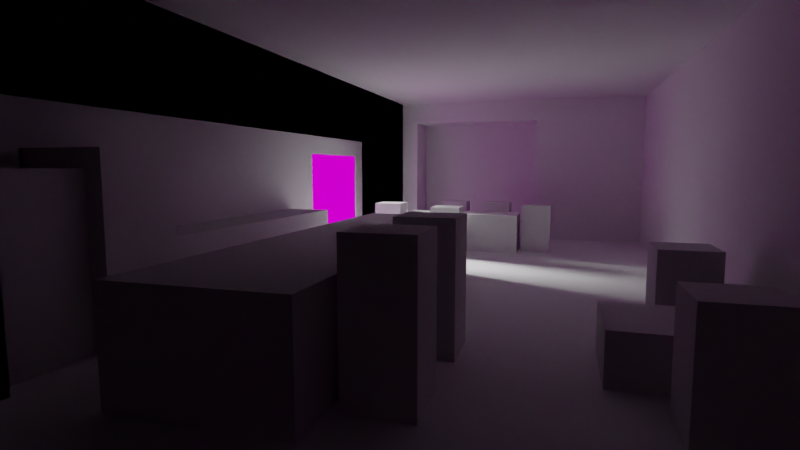 # Source: ch05_kitchenBlueprint.blend  (saved by Blender 2.82.7; exported with 4.5.12 LTS)
import bpy
from mathutils import Matrix  # noqa: F401  (used for matrix-valued properties, if any)

bpy.ops.wm.read_factory_settings(use_empty=True)
scene = bpy.context.scene
scene.name = 'Scene'

# ---- collections
col_exterior = bpy.data.collections.new('exterior'); scene.collection.children.link(col_exterior)
col_floor = bpy.data.collections.new('floor'); scene.collection.children.link(col_floor)
col_render_stuff = bpy.data.collections.new('render stuff'); scene.collection.children.link(col_render_stuff)
col_previz = bpy.data.collections.new('previz'); scene.collection.children.link(col_previz)
col_light_fixtures = bpy.data.collections.new('light fixtures'); scene.collection.children.link(col_light_fixtures)
col_lights = bpy.data.collections.new('lights')  # instanced only; not linked into the scene

# ---- images (referenced by path relative to the original .blend; pixels are not part of the script)
import os
ASSET_DIR = os.environ.get("B2B_ASSET_DIR", "")  # directory of the original .blend (textures are referenced by path, not embedded)
HERE = os.path.dirname(os.path.abspath(__file__))  # packed textures are extracted next to this script under _unpacked/

def load_image(name, relpath, width, height, colorspace="sRGB"):
    """Load a texture the original file referenced (path relative to the .blend, or extracted next to this script)."""
    p = next((c for c in (os.path.join(HERE, relpath), os.path.join(ASSET_DIR, relpath)) if relpath and os.path.exists(c)), "")
    if p:
        img = bpy.data.images.load(p, check_existing=True)
        img.name = name
    else:  # same state as the original file: an image datablock whose file is absent (Cycles renders it pink)
        img = bpy.data.images.new(name, width, height)
        img.source = "FILE"
        img.filepath = "//" + (relpath or name)
    img.colorspace_settings.name = colorspace
    return img
img_201906_lwtechsnow_panorama_hdr = load_image('201906_lwtechSnow_panorama.hdr', '201906_lwtechSnow_panorama.hdr', 1024, 1024, 'Linear Rec.709')

# ---- world
world_world = bpy.data.worlds.new('World'); scene.world = world_world
world_world.use_nodes = True; world_world.node_tree.nodes.clear()
_N = world_world.node_tree.nodes; _L = world_world.node_tree.links
n0 = _N.new('ShaderNodeOutputWorld'); n0.name = 'World Output'; n0.location = (300, 300)
n1 = _N.new('ShaderNodeBackground'); n1.name = 'Background'; n1.location = (10, 300)
n2 = _N.new('ShaderNodeTexEnvironment'); n2.name = 'Environment Texture'; n2.location = (-340, 280)
n2.image = img_201906_lwtechsnow_panorama_hdr
n3 = _N.new('ShaderNodeMapping'); n3.name = 'Mapping'; n3.location = (-630, 318)
n4 = _N.new('ShaderNodeTexCoord'); n4.name = 'Texture Coordinate'; n4.location = (-840, 302)
_L.new(n1.outputs[0], n0.inputs[0])
_L.new(n2.outputs[0], n1.inputs[0])
_L.new(n3.outputs[0], n2.inputs[0])
_L.new(n4.outputs[0], n3.inputs[0])
n0.is_active_output = True
world_world.color = (1.0, 1.0, 1.0)
world_world.use_sun_shadow = False
world_world.sun_shadow_jitter_overblur = 0.0

# ---- cameras
cam_camera = bpy.data.cameras.new('Camera')
cam_camera.lens = 24.0
cam_camera.display_size = 2.0
cam_camera.dof.focus_distance = 0.0
cam_camera.dof.aperture_fstop = 128.0

# ---- lights
light_sun = bpy.data.lights.new('Sun', 'SUN')
light_sun.transmission_factor = 0.0
light_sun.angle = 0.2487
light_sun.shadow_buffer_clip_start = 0.5
light_sun.shadow_soft_size = 0.125

# ---- meshes
me_plane = bpy.data.meshes.new('Plane')
me_plane.from_pydata([(1.0, -6.0, 0.0), (14.0, -6.0, 0.0), (14.0, 1.0, 0.0), (3.0, -6.0, 0.0), (3.0, 1.0, 0.0), (9.0, -6.0, 0.0), (9.0, 1.0, 0.0), (-4.0, -6.0, 0.0), (-4.0, 1.0, 0.0), (1.0, 12.0, 0.0), (3.0, 12.0, 0.0), (-4.0, 12.0, 0.0), (1.0, -6.0, 3.5), (14.0, -6.0, 3.5), (14.0, 1.0, 3.5), (3.0, -6.0, 3.5), (3.0, 1.0, 3.5), (9.0, -6.0, 3.5), (9.0, 1.0, 3.5), (-4.0, -6.0, 3.5), (-4.0, 1.0, 3.5), (1.0, 12.0, 3.5), (3.0, 12.0, 3.5), (-4.0, 12.0, 3.5), (1.0, -6.0, 4.5), (3.0, -6.0, 4.5), (3.0, 1.0, 4.5), (-4.0, -6.0, 4.5), (-4.0, 1.0, 4.5), (1.0, 12.0, 4.5), (3.0, 12.0, 4.5), (-4.0, 12.0, 4.5), (14.0, -3.5, 0.0), (14.0, -3.5, 3.5), (14.0, -0.4, 0.0), (14.0, -0.4, 3.5), (14.0, 1.0, 3.0), (14.0, -6.0, 3.0), (-4.0, 12.0, 3.0), (1.0, 12.0, 3.0), (3.0, 12.0, 3.0), (-4.0, -6.0, 3.0), (-4.0, 1.0, 3.0), (9.0, -6.0, 3.0), (3.0, -6.0, 3.0), (1.0, -6.0, 3.0), (3.0, 1.0, 3.0), (9.0, 1.0, 3.0), (14.0, -3.5, 3.0), (14.0, -0.4, 3.0), (15.0, -3.5, 0.0), (15.0, -0.4, 0.0), (15.0, -3.5, 3.0), (15.0, -0.4, 3.0), (10.48, 1.0, 3.0), (10.48, 1.0, 3.5), (10.5, 1.0, 0.0), (13.01, 1.0, 3.0), (13.01, 1.0, 3.5), (12.97, 1.0, 0.0), (14.0, 1.0, 2.107), (-4.0, 12.0, 2.107), (-4.0, -6.0, 2.107), (9.0, -6.0, 2.107), (14.0, -6.0, 2.107), (1.0, 12.0, 2.107), (3.0, 12.0, 2.107), (-4.0, 1.0, 2.107), (3.0, -6.0, 2.107), (1.0, -6.0, 2.107), (3.0, 1.0, 2.107), (9.0, 1.0, 2.107), (14.0, -3.5, 2.107), (14.0, -0.4, 2.107), (15.0, -3.5, 2.107), (15.0, -0.4, 2.107), (10.5, 1.0, 2.107), (12.97, 1.0, 2.107)], [], [(48, 37, 13, 33), (38, 39, 21, 23), (39, 40, 22, 21), (41, 42, 20, 19), (42, 38, 23, 20), (43, 44, 15, 17), (44, 45, 12, 15), (45, 41, 19, 12), (37, 43, 17, 13), (40, 46, 16, 22), (46, 47, 18, 16), (12, 19, 27, 24), (15, 12, 24, 25), (23, 21, 29, 31), (21, 22, 30, 29), (19, 20, 28, 27), (20, 23, 31, 28), (22, 16, 26, 30), (49, 48, 33, 35), (36, 49, 35, 14), (60, 73, 49, 36), (72, 48, 52, 74), (70, 71, 47, 46), (66, 70, 46, 40), (64, 63, 43, 37), (69, 62, 41, 45), (68, 69, 45, 44), (63, 68, 44, 43), (67, 61, 38, 42), (62, 67, 42, 41), (65, 66, 40, 39), (61, 65, 39, 38), (72, 64, 37, 48), (75, 74, 52, 53), (48, 49, 53, 52), (73, 34, 51, 75), (57, 36, 14, 58), (76, 71, 6, 56), (47, 54, 55, 18), (60, 77, 59, 2), (54, 57, 58, 55), (36, 57, 77, 60), (57, 54, 76, 77), (54, 47, 71, 76), (49, 73, 75, 53), (51, 50, 74, 75), (32, 1, 64, 72), (11, 9, 65, 61), (9, 10, 66, 65), (7, 8, 67, 62), (8, 11, 61, 67), (5, 3, 68, 63), (3, 0, 69, 68), (0, 7, 62, 69), (1, 5, 63, 64), (10, 4, 70, 66), (4, 6, 71, 70), (32, 72, 74, 50), (2, 34, 73, 60)])
_uv = me_plane.uv_layers.new(name='UVMap')
_uv.uv.foreach_set('vector', [1.0, 0.0, 1.0, 0.0, 1.0, 0.0, 1.0, 0.0, 0.0, 1.0, 0.0, 1.0, 0.0, 1.0, 0.0, 1.0, 0.0, 1.0, 0.2, 1.0, 0.2, 1.0, 0.0, 1.0, 0.0, 0.0, 0.0, 1.0, 0.0, 1.0, 0.0, 0.0, 0.0, 1.0, 0.0, 1.0, 0.0, 1.0, 0.0, 1.0, 0.68, 0.0, 0.2, 0.0, 0.2, 0.0, 0.68, 0.0, 0.2, 0.0, 0.0, 0.0, 0.0, 0.0, 0.2, 0.0, 0.0, 0.0, 0.0, 0.0, 0.0, 0.0, 0.0, 0.0, 1.0, 0.0, 0.68, 0.0, 0.68, 0.0, 1.0, 0.0, 0.2, 1.0, 0.2, 1.0, 0.2, 1.0, 0.2, 1.0, 0.2, 1.0, 0.68, 1.0, 0.68, 1.0, 0.2, 1.0, 0.0, 0.0, 0.0, 0.0, 0.0, 0.0, 0.0, 0.0, 0.2, 0.0, 0.0, 0.0, 0.0, 0.0, 0.2, 0.0, 0.0, 1.0, 0.0, 1.0, 0.0, 1.0, 0.0, 1.0, 0.0, 1.0, 0.2, 1.0, 0.2, 1.0, 0.0, 1.0, 0.0, 0.0, 0.0, 1.0, 0.0, 1.0, 0.0, 0.0, 0.0, 1.0, 0.0, 1.0, 0.0, 1.0, 0.0, 1.0, 0.2, 1.0, 0.2, 1.0, 0.2, 1.0, 0.2, 1.0, 1.0, 1.0, 1.0, 0.0, 1.0, 0.0, 1.0, 1.0, 1.0, 1.0, 1.0, 1.0, 1.0, 1.0, 1.0, 1.0, 1.0, 1.0, 1.0, 1.0, 1.0, 1.0, 1.0, 1.0, 1.0, 0.0, 1.0, 0.0, 1.0, 0.0, 1.0, 0.0, 0.2, 1.0, 0.68, 1.0, 0.68, 1.0, 0.2, 1.0, 0.2, 1.0, 0.2, 1.0, 0.2, 1.0, 0.2, 1.0, 1.0, 0.0, 0.68, 0.0, 0.68, 0.0, 1.0, 0.0, 0.0, 0.0, 0.0, 0.0, 0.0, 0.0, 0.0, 0.0, 0.2, 0.0, 0.0, 0.0, 0.0, 0.0, 0.2, 0.0, 0.68, 0.0, 0.2, 0.0, 0.2, 0.0, 0.68, 0.0, 0.0, 1.0, 0.0, 1.0, 0.0, 1.0, 0.0, 1.0, 0.0, 0.0, 0.0, 1.0, 0.0, 1.0, 0.0, 0.0, 0.0, 1.0, 0.2, 1.0, 0.2, 1.0, 0.0, 1.0, 0.0, 1.0, 0.0, 1.0, 0.0, 1.0, 0.0, 1.0, 1.0, 0.0, 1.0, 0.0, 1.0, 0.0, 1.0, 0.0, 1.0, 1.0, 1.0, 0.0, 1.0, 0.0, 1.0, 1.0, 1.0, 0.0, 1.0, 1.0, 1.0, 1.0, 1.0, 0.0, 1.0, 1.0, 1.0, 1.0, 1.0, 1.0, 1.0, 1.0, 0.9365, 1.0, 1.0, 1.0, 1.0, 1.0, 0.9365, 1.0, 0.775, 1.0, 0.68, 1.0, 0.68, 1.0, 0.775, 1.0, 0.68, 1.0, 0.775, 1.0, 0.775, 1.0, 0.68, 1.0, 1.0, 1.0, 0.9365, 1.0, 0.9365, 1.0, 1.0, 1.0, 0.775, 1.0, 0.9365, 1.0, 0.9365, 1.0, 0.775, 1.0, 1.0, 1.0, 0.9365, 1.0, 0.9365, 1.0, 1.0, 1.0, 0.9365, 1.0, 0.775, 1.0, 0.775, 1.0, 0.9365, 1.0, 0.775, 1.0, 0.68, 1.0, 0.68, 1.0, 0.775, 1.0, 1.0, 1.0, 1.0, 1.0, 1.0, 1.0, 1.0, 1.0, 1.0, 1.0, 1.0, 0.0, 1.0, 0.0, 1.0, 1.0, 1.0, 0.0, 1.0, 0.0, 1.0, 0.0, 1.0, 0.0, 0.0, 1.0, 0.0, 1.0, 0.0, 1.0, 0.0, 1.0, 0.0, 1.0, 0.2, 1.0, 0.2, 1.0, 0.0, 1.0, 0.0, 0.0, 0.0, 1.0, 0.0, 1.0, 0.0, 0.0, 0.0, 1.0, 0.0, 1.0, 0.0, 1.0, 0.0, 1.0, 0.68, 0.0, 0.2, 0.0, 0.2, 0.0, 0.68, 0.0, 0.2, 0.0, 0.0, 0.0, 0.0, 0.0, 0.2, 0.0, 0.0, 0.0, 0.0, 0.0, 0.0, 0.0, 0.0, 0.0, 1.0, 0.0, 0.68, 0.0, 0.68, 0.0, 1.0, 0.0, 0.2, 1.0, 0.2, 1.0, 0.2, 1.0, 0.2, 1.0, 0.2, 1.0, 0.68, 1.0, 0.68, 1.0, 0.2, 1.0, 1.0, 0.0, 1.0, 0.0, 1.0, 0.0, 1.0, 0.0, 1.0, 1.0, 1.0, 1.0, 1.0, 1.0, 1.0, 1.0])
me_plane.use_remesh_preserve_volume = False
me_plane.use_remesh_preserve_attributes = False
me_plane.use_mirror_vertex_groups = False
me_plane.update()
me_plane_004 = bpy.data.meshes.new('Plane.004')
me_plane_004.from_pydata([(14.0, -6.0, 3.5), (3.0, -6.0, 3.5), (3.0, 1.0, 3.5), (9.0, -6.0, 3.5), (3.0, -6.0, 4.5), (3.0, 1.0, 4.5), (1.0, 12.0, 4.5), (3.0, 12.0, 4.5), (-4.0, 12.0, 4.5), (14.0, 1.0, 3.5), (3.0, 1.0, 3.5), (9.0, 1.0, 3.5), (1.0, 1.0, 4.5), (3.0, 1.0, 4.5), (-4.0, 1.0, 4.5), (1.0, -6.0, 4.5), (3.0, -6.0, 4.5), (-4.0, -6.0, 4.5)], [], [(3, 1, 10, 11), (0, 3, 11, 9), (4, 5, 2, 1), (8, 6, 12, 14), (6, 7, 13, 12), (14, 12, 15, 17), (12, 13, 16, 15)])
_uv = me_plane_004.uv_layers.new(name='UVMap')
_uv.uv.foreach_set('vector', [0.68, 0.0, 0.2, 0.0, 0.2, 0.0, 0.68, 0.0, 1.0, 0.0, 0.68, 0.0, 0.68, 0.0, 1.0, 0.0, 0.2, 0.0, 0.2, 1.0, 0.2, 1.0, 0.2, 0.0, 0.0, 1.0, 0.0, 1.0, 0.0, 1.0, 0.0, 1.0, 0.0, 1.0, 0.2, 1.0, 0.2, 1.0, 0.0, 1.0, 0.0, 1.0, 0.0, 1.0, 0.0, 1.0, 0.0, 1.0, 0.0, 1.0, 0.2, 1.0, 0.2, 1.0, 0.0, 1.0])
me_plane_004.use_remesh_preserve_volume = False
me_plane_004.use_remesh_preserve_attributes = False
me_plane_004.use_mirror_vertex_groups = False
me_plane_004.update()
me_cube_005 = bpy.data.meshes.new('Cube.005')
me_cube_005.from_pydata([(-7.0, 0.2, 0.0), (-7.0, 0.2, 1.0), (-7.0, 0.0, 0.0), (-7.0, 0.0, 1.0), (0.0, 0.2, 0.0), (0.0, 0.2, 1.0), (0.0, 0.0, 0.0), (0.0, 0.0, 1.0)], [], [(0, 1, 3, 2), (2, 3, 7, 6), (6, 7, 5, 4), (4, 5, 1, 0), (2, 6, 4, 0), (7, 3, 1, 5)])
_uv = me_cube_005.uv_layers.new(name='UVMap')
_uv.uv.foreach_set('vector', [0.375, 0.0, 0.625, 0.0, 0.625, 0.25, 0.375, 0.25, 0.375, 0.25, 0.625, 0.25, 0.625, 0.5, 0.375, 0.5, 0.375, 0.5, 0.625, 0.5, 0.625, 0.75, 0.375, 0.75, 0.375, 0.75, 0.625, 0.75, 0.625, 1.0, 0.375, 1.0, 0.125, 0.5, 0.375, 0.5, 0.375, 0.75, 0.125, 0.75, 0.625, 0.5, 0.875, 0.5, 0.875, 0.75, 0.625, 0.75])
me_cube_005.use_remesh_preserve_volume = False
me_cube_005.use_remesh_preserve_attributes = False
me_cube_005.use_mirror_vertex_groups = False
me_cube_005.update()
me_cube_006 = bpy.data.meshes.new('Cube.006')
me_cube_006.from_pydata([(-7.0, 0.2, 0.0), (-7.0, 0.2, 1.0), (-7.0, 0.0, 0.0), (-7.0, 0.0, 1.0), (0.0, 0.2, 0.0), (0.0, 0.2, 1.0), (0.0, 0.0, 0.0), (0.0, 0.0, 1.0)], [], [(0, 1, 3, 2), (2, 3, 7, 6), (6, 7, 5, 4), (4, 5, 1, 0), (2, 6, 4, 0), (7, 3, 1, 5)])
_uv = me_cube_006.uv_layers.new(name='UVMap')
_uv.uv.foreach_set('vector', [0.375, 0.0, 0.625, 0.0, 0.625, 0.25, 0.375, 0.25, 0.375, 0.25, 0.625, 0.25, 0.625, 0.5, 0.375, 0.5, 0.375, 0.5, 0.625, 0.5, 0.625, 0.75, 0.375, 0.75, 0.375, 0.75, 0.625, 0.75, 0.625, 1.0, 0.375, 1.0, 0.125, 0.5, 0.375, 0.5, 0.375, 0.75, 0.125, 0.75, 0.625, 0.5, 0.875, 0.5, 0.875, 0.75, 0.625, 0.75])
me_cube_006.use_remesh_preserve_volume = False
me_cube_006.use_remesh_preserve_attributes = False
me_cube_006.use_mirror_vertex_groups = False
me_cube_006.update()
me_cube_007 = bpy.data.meshes.new('Cube.007')
me_cube_007.from_pydata([(-7.0, 0.2, 0.0), (-7.0, 0.2, 1.0), (-7.0, 0.0, 0.0), (-7.0, 0.0, 1.0), (0.0, 0.2, 0.0), (0.0, 0.2, 1.0), (0.0, 0.0, 0.0), (0.0, 0.0, 1.0)], [], [(0, 1, 3, 2), (2, 3, 7, 6), (6, 7, 5, 4), (4, 5, 1, 0), (2, 6, 4, 0), (7, 3, 1, 5)])
_uv = me_cube_007.uv_layers.new(name='UVMap')
_uv.uv.foreach_set('vector', [0.375, 0.0, 0.625, 0.0, 0.625, 0.25, 0.375, 0.25, 0.375, 0.25, 0.625, 0.25, 0.625, 0.5, 0.375, 0.5, 0.375, 0.5, 0.625, 0.5, 0.625, 0.75, 0.375, 0.75, 0.375, 0.75, 0.625, 0.75, 0.625, 1.0, 0.375, 1.0, 0.125, 0.5, 0.375, 0.5, 0.375, 0.75, 0.125, 0.75, 0.625, 0.5, 0.875, 0.5, 0.875, 0.75, 0.625, 0.75])
me_cube_007.use_remesh_preserve_volume = False
me_cube_007.use_remesh_preserve_attributes = False
me_cube_007.use_mirror_vertex_groups = False
me_cube_007.update()
me_cube_008 = bpy.data.meshes.new('Cube.008')
me_cube_008.from_pydata([(-7.0, 0.2, 0.0), (-7.0, 0.2, 1.0), (-7.0, 0.0, 0.0), (-7.0, 0.0, 1.0), (0.0, 0.2, 0.0), (0.0, 0.2, 1.0), (0.0, 0.0, 0.0), (0.0, 0.0, 1.0)], [], [(0, 1, 3, 2), (2, 3, 7, 6), (6, 7, 5, 4), (4, 5, 1, 0), (2, 6, 4, 0), (7, 3, 1, 5)])
_uv = me_cube_008.uv_layers.new(name='UVMap')
_uv.uv.foreach_set('vector', [0.375, 0.0, 0.625, 0.0, 0.625, 0.25, 0.375, 0.25, 0.375, 0.25, 0.625, 0.25, 0.625, 0.5, 0.375, 0.5, 0.375, 0.5, 0.625, 0.5, 0.625, 0.75, 0.375, 0.75, 0.375, 0.75, 0.625, 0.75, 0.625, 1.0, 0.375, 1.0, 0.125, 0.5, 0.375, 0.5, 0.375, 0.75, 0.125, 0.75, 0.625, 0.5, 0.875, 0.5, 0.875, 0.75, 0.625, 0.75])
me_cube_008.use_remesh_preserve_volume = False
me_cube_008.use_remesh_preserve_attributes = False
me_cube_008.use_mirror_vertex_groups = False
me_cube_008.update()
me_cube_009 = bpy.data.meshes.new('Cube.009')
me_cube_009.from_pydata([(-7.0, 0.2, 0.0), (-7.0, 0.2, 1.0), (-7.0, 0.0, 0.0), (-7.0, 0.0, 1.0), (0.0, 0.2, 0.0), (0.0, 0.2, 1.0), (0.0, 0.0, 0.0), (0.0, 0.0, 1.0)], [], [(0, 1, 3, 2), (2, 3, 7, 6), (6, 7, 5, 4), (4, 5, 1, 0), (2, 6, 4, 0), (7, 3, 1, 5)])
_uv = me_cube_009.uv_layers.new(name='UVMap')
_uv.uv.foreach_set('vector', [0.375, 0.0, 0.625, 0.0, 0.625, 0.25, 0.375, 0.25, 0.375, 0.25, 0.625, 0.25, 0.625, 0.5, 0.375, 0.5, 0.375, 0.5, 0.625, 0.5, 0.625, 0.75, 0.375, 0.75, 0.375, 0.75, 0.625, 0.75, 0.625, 1.0, 0.375, 1.0, 0.125, 0.5, 0.375, 0.5, 0.375, 0.75, 0.125, 0.75, 0.625, 0.5, 0.875, 0.5, 0.875, 0.75, 0.625, 0.75])
me_cube_009.use_remesh_preserve_volume = False
me_cube_009.use_remesh_preserve_attributes = False
me_cube_009.use_mirror_vertex_groups = False
me_cube_009.update()
me_cube_010 = bpy.data.meshes.new('Cube.010')
me_cube_010.from_pydata([(-7.0, 0.2, 0.0), (-7.0, 0.2, 1.0), (-7.0, 0.0, 0.0), (-7.0, 0.0, 1.0), (0.0, 0.2, 0.0), (0.0, 0.2, 1.0), (0.0, 0.0, 0.0), (0.0, 0.0, 1.0)], [], [(0, 1, 3, 2), (2, 3, 7, 6), (6, 7, 5, 4), (4, 5, 1, 0), (2, 6, 4, 0), (7, 3, 1, 5)])
_uv = me_cube_010.uv_layers.new(name='UVMap')
_uv.uv.foreach_set('vector', [0.375, 0.0, 0.625, 0.0, 0.625, 0.25, 0.375, 0.25, 0.375, 0.25, 0.625, 0.25, 0.625, 0.5, 0.375, 0.5, 0.375, 0.5, 0.625, 0.5, 0.625, 0.75, 0.375, 0.75, 0.375, 0.75, 0.625, 0.75, 0.625, 1.0, 0.375, 1.0, 0.125, 0.5, 0.375, 0.5, 0.375, 0.75, 0.125, 0.75, 0.625, 0.5, 0.875, 0.5, 0.875, 0.75, 0.625, 0.75])
me_cube_010.use_remesh_preserve_volume = False
me_cube_010.use_remesh_preserve_attributes = False
me_cube_010.use_mirror_vertex_groups = False
me_cube_010.update()
me_cube_002 = bpy.data.meshes.new('Cube.002')
me_cube_002.from_pydata([(-0.5, 0.0, 0.0), (-0.5, 0.0, 2.5), (-0.5, 1.0, 0.0), (-0.5, 1.0, 2.5), (0.0, 0.0, 0.0), (0.0, 0.0, 2.5), (0.0, 1.0, 0.0), (0.0, 1.0, 2.5), (-0.5, 0.0, 3.5), (-0.5, 1.0, 3.5), (0.0, 1.0, 3.5), (0.0, 0.0, 3.5), (-11.5, 0.0, 2.5), (-11.5, 1.0, 2.5), (-11.5, 0.0, 3.5), (-11.5, 1.0, 3.5), (-11.0, 1.0, 2.5), (-11.0, 1.0, 3.5), (-11.0, 0.0, 2.5), (-11.0, 0.0, 3.5), (-11.5, 0.0, 0.0), (-11.5, 1.0, 0.0), (-11.0, 1.0, 0.0), (-11.0, 0.0, 0.0)], [], [(0, 1, 3, 2), (2, 3, 7, 6), (6, 7, 5, 4), (4, 5, 1, 0), (2, 6, 4, 0), (5, 7, 10, 11), (10, 9, 8, 11), (17, 16, 13, 15), (1, 5, 11, 8), (7, 3, 9, 10), (13, 12, 14, 15), (18, 12, 20, 23), (18, 19, 14, 12), (19, 17, 15, 14), (8, 9, 17, 19), (1, 8, 19, 18), (3, 1, 18, 16), (9, 3, 16, 17), (22, 23, 20, 21), (13, 16, 22, 21), (12, 13, 21, 20), (16, 18, 23, 22)])
_uv = me_cube_002.uv_layers.new(name='UVMap')
_uv.uv.foreach_set('vector', [0.375, 0.0, 0.625, 0.0, 0.625, 0.25, 0.375, 0.25, 0.375, 0.25, 0.625, 0.25, 0.625, 0.5, 0.375, 0.5, 0.375, 0.5, 0.625, 0.5, 0.625, 0.75, 0.375, 0.75, 0.375, 0.75, 0.625, 0.75, 0.625, 1.0, 0.375, 1.0, 0.125, 0.5, 0.375, 0.5, 0.375, 0.75, 0.125, 0.75, 0.625, 0.75, 0.625, 0.5, 0.625, 0.5, 0.625, 0.75, 0.625, 0.5, 0.875, 0.5, 0.875, 0.75, 0.625, 0.75, 0.625, 0.25, 0.625, 0.25, 0.625, 0.25, 0.625, 0.25, 0.625, 1.0, 0.625, 0.75, 0.625, 0.75, 0.625, 1.0, 0.625, 0.5, 0.625, 0.25, 0.625, 0.25, 0.625, 0.5, 0.625, 0.25, 0.625, 0.0, 0.625, 0.0, 0.625, 0.25, 0.625, 1.0, 0.625, 1.0, 0.625, 1.0, 0.625, 1.0, 0.625, 1.0, 0.625, 1.0, 0.625, 1.0, 0.625, 1.0, 0.875, 0.75, 0.875, 0.5, 0.875, 0.5, 0.875, 0.75, 0.875, 0.75, 0.875, 0.5, 0.875, 0.5, 0.875, 0.75, 0.625, 1.0, 0.625, 1.0, 0.625, 1.0, 0.625, 1.0, 0.625, 0.25, 0.625, 0.0, 0.625, 0.0, 0.625, 0.25, 0.625, 0.25, 0.625, 0.25, 0.625, 0.25, 0.625, 0.25, 0.625, 0.25, 0.625, 0.0, 0.625, 0.0, 0.625, 0.25, 0.625, 0.25, 0.625, 0.25, 0.625, 0.25, 0.625, 0.25, 0.625, 0.0, 0.625, 0.25, 0.625, 0.25, 0.625, 0.0, 0.625, 0.25, 0.625, 0.0, 0.625, 0.0, 0.625, 0.25])
me_cube_002.use_remesh_preserve_volume = False
me_cube_002.use_remesh_preserve_attributes = False
me_cube_002.use_mirror_vertex_groups = False
me_cube_002.update()
me_plane_005 = bpy.data.meshes.new('Plane.005')
me_plane_005.from_pydata([(1.0, -6.0, 0.0), (15.0, -6.0, 0.0), (1.0, 1.0, 0.0), (15.0, 1.0, 0.0), (3.0, -6.0, 0.0), (3.0, 1.0, 0.0), (9.0, -6.0, 0.0), (9.0, 1.0, 0.0), (-4.0, -6.0, 0.0), (-4.0, 1.0, 0.0), (1.0, 12.0, 0.0), (3.0, 12.0, 0.0), (-4.0, 12.0, 0.0)], [], [(6, 1, 3, 7), (0, 4, 5, 2), (4, 6, 7, 5), (0, 2, 9, 8), (2, 5, 11, 10), (2, 10, 12, 9)])
_uv = me_plane_005.uv_layers.new(name='UVMap')
_uv.uv.foreach_set('vector', [0.68, 0.0, 1.0, 0.0, 1.0, 1.0, 0.68, 1.0, 0.0, 0.0, 0.2, 0.0, 0.2, 1.0, 0.0, 1.0, 0.2, 0.0, 0.68, 0.0, 0.68, 1.0, 0.2, 1.0, 0.0, 0.0, 0.0, 1.0, 0.0, 1.0, 0.0, 0.0, 0.0, 1.0, 0.2, 1.0, 0.2, 1.0, 0.0, 1.0, 0.0, 1.0, 0.0, 1.0, 0.0, 1.0, 0.0, 1.0])
me_plane_005.use_remesh_preserve_volume = False
me_plane_005.use_remesh_preserve_attributes = False
me_plane_005.use_mirror_vertex_groups = False
me_plane_005.update()
me_cube_051 = bpy.data.meshes.new('Cube.051')
me_cube_051.from_pydata([(-1.25, -0.5, 0.0), (-1.25, -0.5, 0.8), (-1.25, 0.5, 0.0), (-1.25, 0.5, 0.8), (1.25, -0.5, 0.0), (1.25, -0.5, 0.8), (1.25, 0.5, 0.0), (1.25, 0.5, 0.8)], [], [(0, 1, 3, 2), (2, 3, 7, 6), (6, 7, 5, 4), (4, 5, 1, 0), (2, 6, 4, 0), (7, 3, 1, 5)])
_uv = me_cube_051.uv_layers.new(name='UVMap')
_uv.uv.foreach_set('vector', [0.375, 0.0, 0.625, 0.0, 0.625, 0.25, 0.375, 0.25, 0.375, 0.25, 0.625, 0.25, 0.625, 0.5, 0.375, 0.5, 0.375, 0.5, 0.625, 0.5, 0.625, 0.75, 0.375, 0.75, 0.375, 0.75, 0.625, 0.75, 0.625, 1.0, 0.375, 1.0, 0.125, 0.5, 0.375, 0.5, 0.375, 0.75, 0.125, 0.75, 0.625, 0.5, 0.875, 0.5, 0.875, 0.75, 0.625, 0.75])
me_cube_051.use_remesh_fix_poles = True
me_cube_051.use_remesh_preserve_attributes = False
me_cube_051.use_mirror_vertex_groups = False
me_cube_051.update()
me_cube_052 = bpy.data.meshes.new('Cube.052')
me_cube_052.from_pydata([(-0.5, -0.5, 0.0), (-0.5, -0.5, 0.5), (-0.5, 0.5, 0.0), (-0.5, 0.5, 0.5), (0.5, -0.5, 0.0), (0.5, -0.5, 0.5), (0.5, 0.5, 0.0), (0.5, 0.5, 0.5)], [], [(0, 1, 3, 2), (2, 3, 7, 6), (6, 7, 5, 4), (4, 5, 1, 0), (2, 6, 4, 0), (7, 3, 1, 5)])
_uv = me_cube_052.uv_layers.new(name='UVMap')
_uv.uv.foreach_set('vector', [0.375, 0.0, 0.625, 0.0, 0.625, 0.25, 0.375, 0.25, 0.375, 0.25, 0.625, 0.25, 0.625, 0.5, 0.375, 0.5, 0.375, 0.5, 0.625, 0.5, 0.625, 0.75, 0.375, 0.75, 0.375, 0.75, 0.625, 0.75, 0.625, 1.0, 0.375, 1.0, 0.125, 0.5, 0.375, 0.5, 0.375, 0.75, 0.125, 0.75, 0.625, 0.5, 0.875, 0.5, 0.875, 0.75, 0.625, 0.75])
me_cube_052.use_remesh_fix_poles = True
me_cube_052.use_remesh_preserve_attributes = False
me_cube_052.use_mirror_vertex_groups = False
me_cube_052.update()
me_cube_053 = bpy.data.meshes.new('Cube.053')
me_cube_053.from_pydata([(-0.5, -0.5, 0.0), (-0.5, -0.5, 2.0), (-0.5, 0.5, 0.0), (-0.5, 0.5, 2.0), (0.5, -0.5, 0.0), (0.5, -0.5, 2.0), (0.5, 0.5, 0.0), (0.5, 0.5, 2.0)], [], [(0, 1, 3, 2), (2, 3, 7, 6), (6, 7, 5, 4), (4, 5, 1, 0), (2, 6, 4, 0), (7, 3, 1, 5)])
_uv = me_cube_053.uv_layers.new(name='UVMap')
_uv.uv.foreach_set('vector', [0.375, 0.0, 0.625, 0.0, 0.625, 0.25, 0.375, 0.25, 0.375, 0.25, 0.625, 0.25, 0.625, 0.5, 0.375, 0.5, 0.375, 0.5, 0.625, 0.5, 0.625, 0.75, 0.375, 0.75, 0.375, 0.75, 0.625, 0.75, 0.625, 1.0, 0.375, 1.0, 0.125, 0.5, 0.375, 0.5, 0.375, 0.75, 0.125, 0.75, 0.625, 0.5, 0.875, 0.5, 0.875, 0.75, 0.625, 0.75])
me_cube_053.use_remesh_fix_poles = True
me_cube_053.use_remesh_preserve_attributes = False
me_cube_053.use_mirror_vertex_groups = False
me_cube_053.update()
me_cube_057 = bpy.data.meshes.new('Cube.057')
me_cube_057.from_pydata([(-0.3, -0.3, 0.0), (-0.3, -0.3, 1.0), (-0.3, 0.3, 0.0), (-0.3, 0.3, 1.0), (0.3, -0.3, 0.0), (0.3, -0.3, 1.0), (0.3, 0.3, 0.0), (0.3, 0.3, 1.0)], [], [(0, 1, 3, 2), (2, 3, 7, 6), (6, 7, 5, 4), (4, 5, 1, 0), (2, 6, 4, 0), (7, 3, 1, 5)])
_uv = me_cube_057.uv_layers.new(name='UVMap')
_uv.uv.foreach_set('vector', [0.375, 0.0, 0.625, 0.0, 0.625, 0.25, 0.375, 0.25, 0.375, 0.25, 0.625, 0.25, 0.625, 0.5, 0.375, 0.5, 0.375, 0.5, 0.625, 0.5, 0.625, 0.75, 0.375, 0.75, 0.375, 0.75, 0.625, 0.75, 0.625, 1.0, 0.375, 1.0, 0.125, 0.5, 0.375, 0.5, 0.375, 0.75, 0.125, 0.75, 0.625, 0.5, 0.875, 0.5, 0.875, 0.75, 0.625, 0.75])
me_cube_057.use_remesh_fix_poles = True
me_cube_057.use_remesh_preserve_attributes = False
me_cube_057.use_mirror_vertex_groups = False
me_cube_057.update()
me_cube_068 = bpy.data.meshes.new('Cube.068')
me_cube_068.from_pydata([(-0.3, -0.3, 0.0), (-0.3, -0.3, 1.0), (-0.3, 0.3, 0.0), (-0.3, 0.3, 1.0), (0.3, -0.3, 0.0), (0.3, -0.3, 1.0), (0.3, 0.3, 0.0), (0.3, 0.3, 1.0)], [], [(0, 1, 3, 2), (2, 3, 7, 6), (6, 7, 5, 4), (4, 5, 1, 0), (2, 6, 4, 0), (7, 3, 1, 5)])
_uv = me_cube_068.uv_layers.new(name='UVMap')
_uv.uv.foreach_set('vector', [0.375, 0.0, 0.625, 0.0, 0.625, 0.25, 0.375, 0.25, 0.375, 0.25, 0.625, 0.25, 0.625, 0.5, 0.375, 0.5, 0.375, 0.5, 0.625, 0.5, 0.625, 0.75, 0.375, 0.75, 0.375, 0.75, 0.625, 0.75, 0.625, 1.0, 0.375, 1.0, 0.125, 0.5, 0.375, 0.5, 0.375, 0.75, 0.125, 0.75, 0.625, 0.5, 0.875, 0.5, 0.875, 0.75, 0.625, 0.75])
me_cube_068.use_remesh_fix_poles = True
me_cube_068.use_remesh_preserve_attributes = False
me_cube_068.use_mirror_vertex_groups = False
me_cube_068.update()
me_cube_069 = bpy.data.meshes.new('Cube.069')
me_cube_069.from_pydata([(-0.3, -0.3, 0.0), (-0.3, -0.3, 1.0), (-0.3, 0.3, 0.0), (-0.3, 0.3, 1.0), (0.3, -0.3, 0.0), (0.3, -0.3, 1.0), (0.3, 0.3, 0.0), (0.3, 0.3, 1.0)], [], [(0, 1, 3, 2), (2, 3, 7, 6), (6, 7, 5, 4), (4, 5, 1, 0), (2, 6, 4, 0), (7, 3, 1, 5)])
_uv = me_cube_069.uv_layers.new(name='UVMap')
_uv.uv.foreach_set('vector', [0.375, 0.0, 0.625, 0.0, 0.625, 0.25, 0.375, 0.25, 0.375, 0.25, 0.625, 0.25, 0.625, 0.5, 0.375, 0.5, 0.375, 0.5, 0.625, 0.5, 0.625, 0.75, 0.375, 0.75, 0.375, 0.75, 0.625, 0.75, 0.625, 1.0, 0.375, 1.0, 0.125, 0.5, 0.375, 0.5, 0.375, 0.75, 0.125, 0.75, 0.625, 0.5, 0.875, 0.5, 0.875, 0.75, 0.625, 0.75])
me_cube_069.use_remesh_fix_poles = True
me_cube_069.use_remesh_preserve_attributes = False
me_cube_069.use_mirror_vertex_groups = False
me_cube_069.update()
me_cube_070 = bpy.data.meshes.new('Cube.070')
me_cube_070.from_pydata([(-0.3, -0.3, 0.0), (-0.3, -0.3, 1.35), (-0.3, 0.3, 0.0), (-0.3, 0.3, 1.35), (0.3, -0.3, 0.0), (0.3, -0.3, 1.35), (0.3, 0.3, 0.0), (0.3, 0.3, 1.35)], [], [(0, 1, 3, 2), (2, 3, 7, 6), (6, 7, 5, 4), (4, 5, 1, 0), (2, 6, 4, 0), (7, 3, 1, 5)])
_uv = me_cube_070.uv_layers.new(name='UVMap')
_uv.uv.foreach_set('vector', [0.375, 0.0, 0.625, 0.0, 0.625, 0.25, 0.375, 0.25, 0.375, 0.25, 0.625, 0.25, 0.625, 0.5, 0.375, 0.5, 0.375, 0.5, 0.625, 0.5, 0.625, 0.75, 0.375, 0.75, 0.375, 0.75, 0.625, 0.75, 0.625, 1.0, 0.375, 1.0, 0.125, 0.5, 0.375, 0.5, 0.375, 0.75, 0.125, 0.75, 0.625, 0.5, 0.875, 0.5, 0.875, 0.75, 0.625, 0.75])
_ca = me_cube_070.color_attributes.new('Col', 'BYTE_COLOR', 'CORNER')
_ca.data.foreach_set('color', [1.0, 1.0, 1.0, 1.0, 1.0, 1.0, 1.0, 1.0, 1.0, 1.0, 1.0, 1.0, 1.0, 1.0, 1.0, 1.0, 1.0, 1.0, 1.0, 1.0, 1.0, 1.0, 1.0, 1.0, 1.0, 1.0, 1.0, 1.0, 1.0, 1.0, 1.0, 1.0, 1.0, 1.0, 1.0, 1.0, 1.0, 1.0, 1.0, 1.0, 1.0, 1.0, 1.0, 1.0, 1.0, 1.0, 1.0, 1.0, 1.0, 1.0, 1.0, 1.0, 1.0, 1.0, 1.0, 1.0, 1.0, 1.0, 1.0, 1.0, 1.0, 1.0, 1.0, 1.0, 1.0, 1.0, 1.0, 1.0, 1.0, 1.0, 1.0, 1.0, 1.0, 1.0, 1.0, 1.0, 1.0, 1.0, 1.0, 1.0, 1.0, 1.0, 1.0, 1.0, 1.0, 1.0, 1.0, 1.0, 1.0, 1.0, 1.0, 1.0, 1.0, 1.0, 1.0, 1.0])
me_cube_070.use_remesh_fix_poles = True
me_cube_070.use_remesh_preserve_attributes = False
me_cube_070.use_mirror_vertex_groups = False
me_cube_070.update()
me_cube_071 = bpy.data.meshes.new('Cube.071')
me_cube_071.from_pydata([(-0.3, -0.3, 0.0), (-0.3, -0.3, 1.35), (-0.3, 0.3, 0.0), (-0.3, 0.3, 1.35), (0.3, -0.3, 0.0), (0.3, -0.3, 1.35), (0.3, 0.3, 0.0), (0.3, 0.3, 1.35)], [], [(0, 1, 3, 2), (2, 3, 7, 6), (6, 7, 5, 4), (4, 5, 1, 0), (2, 6, 4, 0), (7, 3, 1, 5)])
_uv = me_cube_071.uv_layers.new(name='UVMap')
_uv.uv.foreach_set('vector', [0.375, 0.0, 0.625, 0.0, 0.625, 0.25, 0.375, 0.25, 0.375, 0.25, 0.625, 0.25, 0.625, 0.5, 0.375, 0.5, 0.375, 0.5, 0.625, 0.5, 0.625, 0.75, 0.375, 0.75, 0.375, 0.75, 0.625, 0.75, 0.625, 1.0, 0.375, 1.0, 0.125, 0.5, 0.375, 0.5, 0.375, 0.75, 0.125, 0.75, 0.625, 0.5, 0.875, 0.5, 0.875, 0.75, 0.625, 0.75])
_ca = me_cube_071.color_attributes.new('Col', 'BYTE_COLOR', 'CORNER')
_ca.data.foreach_set('color', [1.0, 1.0, 1.0, 1.0, 1.0, 1.0, 1.0, 1.0, 1.0, 1.0, 1.0, 1.0, 1.0, 1.0, 1.0, 1.0, 1.0, 1.0, 1.0, 1.0, 1.0, 1.0, 1.0, 1.0, 1.0, 1.0, 1.0, 1.0, 1.0, 1.0, 1.0, 1.0, 1.0, 1.0, 1.0, 1.0, 1.0, 1.0, 1.0, 1.0, 1.0, 1.0, 1.0, 1.0, 1.0, 1.0, 1.0, 1.0, 1.0, 1.0, 1.0, 1.0, 1.0, 1.0, 1.0, 1.0, 1.0, 1.0, 1.0, 1.0, 1.0, 1.0, 1.0, 1.0, 1.0, 1.0, 1.0, 1.0, 1.0, 1.0, 1.0, 1.0, 1.0, 1.0, 1.0, 1.0, 1.0, 1.0, 1.0, 1.0, 1.0, 1.0, 1.0, 1.0, 1.0, 1.0, 1.0, 1.0, 1.0, 1.0, 1.0, 1.0, 1.0, 1.0, 1.0, 1.0])
me_cube_071.use_remesh_fix_poles = True
me_cube_071.use_remesh_preserve_attributes = False
me_cube_071.use_mirror_vertex_groups = False
me_cube_071.update()
me_cube_072 = bpy.data.meshes.new('Cube.072')
me_cube_072.from_pydata([(-3.0, -0.8, 0.0), (-3.0, -0.8, 1.0), (-3.0, 0.8, 0.0), (-3.0, 0.8, 1.0), (3.0, -0.8, 0.0), (3.0, -0.8, 1.0), (3.0, 0.8, 0.0), (3.0, 0.8, 1.0)], [], [(0, 1, 3, 2), (2, 3, 7, 6), (6, 7, 5, 4), (4, 5, 1, 0), (2, 6, 4, 0), (7, 3, 1, 5)])
_uv = me_cube_072.uv_layers.new(name='UVMap')
_uv.uv.foreach_set('vector', [0.375, 0.0, 0.625, 0.0, 0.625, 0.25, 0.375, 0.25, 0.375, 0.25, 0.625, 0.25, 0.625, 0.5, 0.375, 0.5, 0.375, 0.5, 0.625, 0.5, 0.625, 0.75, 0.375, 0.75, 0.375, 0.75, 0.625, 0.75, 0.625, 1.0, 0.375, 1.0, 0.125, 0.5, 0.375, 0.5, 0.375, 0.75, 0.125, 0.75, 0.625, 0.5, 0.875, 0.5, 0.875, 0.75, 0.625, 0.75])
me_cube_072.use_remesh_fix_poles = True
me_cube_072.use_remesh_preserve_attributes = False
me_cube_072.use_mirror_vertex_groups = False
me_cube_072.update()
me_cube_073 = bpy.data.meshes.new('Cube.073')
me_cube_073.from_pydata([(-0.5, -0.3, 0.0), (-0.5, -0.3, 1.8), (-0.5, 0.5, 0.0), (-0.5, 0.5, 1.8), (0.5, -0.3, 0.0), (0.5, -0.3, 1.8), (0.5, 0.5, 0.0), (0.5, 0.5, 1.8)], [], [(0, 1, 3, 2), (2, 3, 7, 6), (6, 7, 5, 4), (4, 5, 1, 0), (2, 6, 4, 0), (7, 3, 1, 5)])
_uv = me_cube_073.uv_layers.new(name='UVMap')
_uv.uv.foreach_set('vector', [0.375, 0.0, 0.625, 0.0, 0.625, 0.25, 0.375, 0.25, 0.375, 0.25, 0.625, 0.25, 0.625, 0.5, 0.375, 0.5, 0.375, 0.5, 0.625, 0.5, 0.625, 0.75, 0.375, 0.75, 0.375, 0.75, 0.625, 0.75, 0.625, 1.0, 0.375, 1.0, 0.125, 0.5, 0.375, 0.5, 0.375, 0.75, 0.125, 0.75, 0.625, 0.5, 0.875, 0.5, 0.875, 0.75, 0.625, 0.75])
me_cube_073.use_remesh_fix_poles = True
me_cube_073.use_remesh_preserve_attributes = False
me_cube_073.use_mirror_vertex_groups = False
me_cube_073.update()
me_cube_074 = bpy.data.meshes.new('Cube.074')
me_cube_074.from_pydata([(-2.5, -0.3, 0.0), (-2.5, -0.3, 1.0), (-2.5, 0.5, 0.0), (-2.5, 0.5, 1.0), (2.0, -0.3, 0.0), (2.0, -0.3, 1.0), (2.0, 0.5, 0.0), (2.0, 0.5, 1.0)], [], [(0, 1, 3, 2), (2, 3, 7, 6), (6, 7, 5, 4), (4, 5, 1, 0), (2, 6, 4, 0), (7, 3, 1, 5)])
_uv = me_cube_074.uv_layers.new(name='UVMap')
_uv.uv.foreach_set('vector', [0.375, 0.0, 0.625, 0.0, 0.625, 0.25, 0.375, 0.25, 0.375, 0.25, 0.625, 0.25, 0.625, 0.5, 0.375, 0.5, 0.375, 0.5, 0.625, 0.5, 0.625, 0.75, 0.375, 0.75, 0.375, 0.75, 0.625, 0.75, 0.625, 1.0, 0.375, 1.0, 0.125, 0.5, 0.375, 0.5, 0.375, 0.75, 0.125, 0.75, 0.625, 0.5, 0.875, 0.5, 0.875, 0.75, 0.625, 0.75])
me_cube_074.use_remesh_fix_poles = True
me_cube_074.use_remesh_preserve_attributes = False
me_cube_074.use_mirror_vertex_groups = False
me_cube_074.update()
me_cube_004 = bpy.data.meshes.new('Cube.004')
me_cube_004.from_pydata([(-0.5, 0.0, 0.0), (-0.5, 0.0, 2.5), (-0.5, 1.0, 0.0), (-0.5, 1.0, 2.5), (0.0, 0.0, 0.0), (0.0, 0.0, 2.5), (0.0, 1.0, 0.0), (0.0, 1.0, 2.5), (-0.5, 0.0, 3.5), (-0.5, 1.0, 3.5), (0.0, 1.0, 3.5), (0.0, 0.0, 3.5), (-11.5, 0.0, 2.5), (-11.5, 1.0, 2.5), (-11.5, 0.0, 3.5), (-11.5, 1.0, 3.5), (-11.0, 1.0, 2.5), (-11.0, 1.0, 3.5), (-11.0, 0.0, 2.5), (-11.0, 0.0, 3.5), (-11.5, 0.0, 0.0), (-11.5, 1.0, 0.0), (-11.0, 1.0, 0.0), (-11.0, 0.0, 0.0)], [], [(0, 1, 3, 2), (2, 3, 7, 6), (6, 7, 5, 4), (4, 5, 1, 0), (2, 6, 4, 0), (5, 7, 10, 11), (10, 9, 8, 11), (17, 16, 13, 15), (1, 5, 11, 8), (7, 3, 9, 10), (13, 12, 14, 15), (18, 12, 20, 23), (18, 19, 14, 12), (19, 17, 15, 14), (8, 9, 17, 19), (1, 8, 19, 18), (3, 1, 18, 16), (9, 3, 16, 17), (22, 23, 20, 21), (13, 16, 22, 21), (12, 13, 21, 20), (16, 18, 23, 22)])
_uv = me_cube_004.uv_layers.new(name='UVMap')
_uv.uv.foreach_set('vector', [0.375, 0.0, 0.625, 0.0, 0.625, 0.25, 0.375, 0.25, 0.375, 0.25, 0.625, 0.25, 0.625, 0.5, 0.375, 0.5, 0.375, 0.5, 0.625, 0.5, 0.625, 0.75, 0.375, 0.75, 0.375, 0.75, 0.625, 0.75, 0.625, 1.0, 0.375, 1.0, 0.125, 0.5, 0.375, 0.5, 0.375, 0.75, 0.125, 0.75, 0.625, 0.75, 0.625, 0.5, 0.625, 0.5, 0.625, 0.75, 0.625, 0.5, 0.875, 0.5, 0.875, 0.75, 0.625, 0.75, 0.625, 0.25, 0.625, 0.25, 0.625, 0.25, 0.625, 0.25, 0.625, 1.0, 0.625, 0.75, 0.625, 0.75, 0.625, 1.0, 0.625, 0.5, 0.625, 0.25, 0.625, 0.25, 0.625, 0.5, 0.625, 0.25, 0.625, 0.0, 0.625, 0.0, 0.625, 0.25, 0.625, 1.0, 0.625, 1.0, 0.625, 1.0, 0.625, 1.0, 0.625, 1.0, 0.625, 1.0, 0.625, 1.0, 0.625, 1.0, 0.875, 0.75, 0.875, 0.5, 0.875, 0.5, 0.875, 0.75, 0.875, 0.75, 0.875, 0.5, 0.875, 0.5, 0.875, 0.75, 0.625, 1.0, 0.625, 1.0, 0.625, 1.0, 0.625, 1.0, 0.625, 0.25, 0.625, 0.0, 0.625, 0.0, 0.625, 0.25, 0.625, 0.25, 0.625, 0.25, 0.625, 0.25, 0.625, 0.25, 0.625, 0.25, 0.625, 0.0, 0.625, 0.0, 0.625, 0.25, 0.625, 0.25, 0.625, 0.25, 0.625, 0.25, 0.625, 0.25, 0.625, 0.0, 0.625, 0.25, 0.625, 0.25, 0.625, 0.0, 0.625, 0.25, 0.625, 0.0, 0.625, 0.0, 0.625, 0.25])
me_cube_004.use_remesh_preserve_volume = False
me_cube_004.use_remesh_preserve_attributes = False
me_cube_004.use_mirror_vertex_groups = False
me_cube_004.update()
me_vert = bpy.data.meshes.new('Vert')
me_vert.from_pydata([(0.0, 0.0, 0.0)], [], [])
me_vert.use_remesh_preserve_volume = False
me_vert.use_remesh_preserve_attributes = False
me_vert.use_mirror_vertex_groups = False
me_vert.update()

# ---- objects
ob_walls = bpy.data.objects.new('walls', me_plane)
ob_roof = bpy.data.objects.new('roof', me_plane_004)
ob_previs_004 = bpy.data.objects.new('previs.004', me_cube_005)
ob_previs_005 = bpy.data.objects.new('previs.005', me_cube_006)
ob_previs_006 = bpy.data.objects.new('previs.006', me_cube_007)
ob_previs_007 = bpy.data.objects.new('previs.007', me_cube_008)
ob_previs_008 = bpy.data.objects.new('previs.008', me_cube_009)
ob_previs_009 = bpy.data.objects.new('previs.009', me_cube_010)
ob_previs_001 = bpy.data.objects.new('previs.001', me_cube_002)
ob_floor = bpy.data.objects.new('floor', me_plane_005)
ob_camera = bpy.data.objects.new('Camera', cam_camera)
ob_sun = bpy.data.objects.new('Sun', light_sun)
ob_cube = bpy.data.objects.new('Cube', me_cube_051)
ob_cube_043 = bpy.data.objects.new('Cube.043', me_cube_052)
ob_cube_044 = bpy.data.objects.new('Cube.044', me_cube_053)
ob_cube_045 = bpy.data.objects.new('Cube.045', me_cube_057)
ob_cube_046 = bpy.data.objects.new('Cube.046', me_cube_057)
ob_cube_047 = bpy.data.objects.new('Cube.047', me_cube_057)
ob_cube_048 = bpy.data.objects.new('Cube.048', me_cube_057)
ob_cube_049 = bpy.data.objects.new('Cube.049', me_cube_057)
ob_cube_050 = bpy.data.objects.new('Cube.050', me_cube_068)
ob_cube_051 = bpy.data.objects.new('Cube.051', me_cube_069)
ob_cube_052 = bpy.data.objects.new('Cube.052', me_cube_070)
ob_cube_053 = bpy.data.objects.new('Cube.053', me_cube_071)
ob_cube_054 = bpy.data.objects.new('Cube.054', me_cube_072)
ob_cube_055 = bpy.data.objects.new('Cube.055', me_cube_073)
ob_cube_056 = bpy.data.objects.new('Cube.056', me_cube_074)
ob_previs_003 = bpy.data.objects.new('previs.003', me_cube_004)
ob_vert = bpy.data.objects.new('Vert', me_vert)
ob_lights = bpy.data.objects.new('lights', None)
ob_lights_002 = bpy.data.objects.new('lights.002', None)
ob_lights_004 = bpy.data.objects.new('lights.004', None)

# ---- transforms, parenting, visibility, modifiers, constraints
ob_walls.location = (0.0, 0.0, 0.0)
ob_walls.lineart.crease_threshold = 0.0
ob_roof.location = (0.0, 0.0, 0.0)
ob_roof.lineart.crease_threshold = 0.0
ob_previs_004.location = (3.0, 0.0, 3.5)
ob_previs_004.lineart.crease_threshold = 0.0
ob_previs_005.location = (3.0, -1.0, 3.5)
ob_previs_005.lineart.crease_threshold = 0.0
ob_previs_006.location = (3.0, -2.0, 3.5)
ob_previs_006.lineart.crease_threshold = 0.0
ob_previs_007.location = (3.0, -3.0, 3.5)
ob_previs_007.lineart.crease_threshold = 0.0
ob_previs_008.location = (3.0, -4.0, 3.5)
ob_previs_008.lineart.crease_threshold = 0.0
ob_previs_009.location = (3.0, -5.0, 3.5)
ob_previs_009.lineart.crease_threshold = 0.0
ob_previs_001.location = (14.0, 0.0, 0.0)
ob_previs_001.lineart.crease_threshold = 0.0
ob_floor.location = (0.0, 0.0, 0.0)
ob_floor.lineart.crease_threshold = 0.0
ob_camera.location = (0.005126, -4.119, 1.8)
ob_camera.rotation_euler = (1.465, -0.0, -1.279)
ob_camera.lineart.crease_threshold = 0.0
ob_sun.location = (14.61, 7.04, 6.751)
ob_sun.rotation_euler = (-1.209, 0.05271, -0.359)
ob_sun.lineart.crease_threshold = 0.0
ob_cube.location = (12.0, -2.0, 0.0)
ob_cube.rotation_euler = (0.0, -0.0, 1.571)
ob_cube.lineart.crease_threshold = 0.0
ob_cube_043.location = (5.0, -5.0, 0.0)
ob_cube_043.lineart.crease_threshold = 0.0
ob_cube_044.location = (4.5, 0.5, 0.0)
ob_cube_044.lineart.crease_threshold = 0.0
ob_cube_045.location = (12.1, -3.635, 0.0)
ob_cube_045.lineart.crease_threshold = 0.0
ob_cube_046.location = (12.9, -2.693, -7.451e-09)
ob_cube_046.lineart.crease_threshold = 0.0
ob_cube_047.location = (13.06, -1.651, -7.451e-09)
ob_cube_047.lineart.crease_threshold = 0.0
ob_cube_048.location = (11.91, -0.3369, -7.451e-09)
ob_cube_048.lineart.crease_threshold = 0.0
ob_cube_049.location = (11.04, -1.853, -7.451e-09)
ob_cube_049.lineart.crease_threshold = 0.0
ob_cube_050.location = (6.05, -5.36, -7.451e-09)
ob_cube_050.lineart.crease_threshold = 0.0
ob_cube_051.location = (3.853, -5.234, -7.451e-09)
ob_cube_051.lineart.crease_threshold = 0.0
ob_cube_052.location = (3.789, -2.899, 2.235e-08)
ob_cube_052.lineart.crease_threshold = 0.0
ob_cube_053.location = (5.054, -2.921, -7.451e-09)
ob_cube_053.lineart.crease_threshold = 0.0
ob_cube_054.location = (6.0, -1.7, 0.0)
ob_cube_054.lineart.crease_threshold = 0.0
ob_cube_055.location = (3.5, 0.5, 0.0)
ob_cube_055.lineart.crease_threshold = 0.0
ob_cube_056.location = (7.5, 0.5, 0.0)
ob_cube_056.lineart.crease_threshold = 0.0
ob_previs_003.location = (14.0, 0.0, 0.0)
ob_previs_003.lineart.crease_threshold = 0.0
ob_vert.location = (11.5, 0.0, 0.0)
ob_vert.lineart.crease_threshold = 0.0
ob_lights.location = (3.532, -1.8, 3.5)
ob_lights.instance_type = 'COLLECTION'
ob_lights.lineart.crease_threshold = 0.0
ob_lights_002.location = (7.532, -1.8, 3.5)
ob_lights_002.instance_type = 'COLLECTION'
ob_lights_002.lineart.crease_threshold = 0.0
ob_lights_004.location = (11.53, -1.8, 3.5)
ob_lights_004.instance_type = 'COLLECTION'
ob_lights_004.lineart.crease_threshold = 0.0
ob_lights.instance_collection = col_lights
ob_lights_002.instance_collection = col_lights
ob_lights_004.instance_collection = col_lights

# ---- collection membership
col_exterior.objects.link(ob_walls)
col_exterior.objects.link(ob_roof)
col_exterior.objects.link(ob_previs_004)
col_exterior.objects.link(ob_previs_005)
col_exterior.objects.link(ob_previs_006)
col_exterior.objects.link(ob_previs_007)
col_exterior.objects.link(ob_previs_008)
col_exterior.objects.link(ob_previs_009)
col_exterior.objects.link(ob_previs_001)
col_floor.objects.link(ob_floor)
col_render_stuff.objects.link(ob_camera)
col_render_stuff.objects.link(ob_sun)
col_previz.objects.link(ob_cube)
col_previz.objects.link(ob_cube_043)
col_previz.objects.link(ob_cube_044)
col_previz.objects.link(ob_cube_045)
col_previz.objects.link(ob_cube_046)
col_previz.objects.link(ob_cube_047)
col_previz.objects.link(ob_cube_048)
col_previz.objects.link(ob_cube_049)
col_previz.objects.link(ob_cube_050)
col_previz.objects.link(ob_cube_051)
col_previz.objects.link(ob_cube_052)
col_previz.objects.link(ob_cube_053)
col_previz.objects.link(ob_cube_054)
col_previz.objects.link(ob_cube_055)
col_previz.objects.link(ob_cube_056)
col_previz.objects.link(ob_previs_003)
col_previz.objects.link(ob_vert)
col_light_fixtures.objects.link(ob_lights)
col_light_fixtures.objects.link(ob_lights_002)
col_light_fixtures.objects.link(ob_lights_004)
def _layer_coll(name, lc=None):
    lc = lc or bpy.context.view_layer.layer_collection
    for c in lc.children:
        if c.name == name: return c
        r = _layer_coll(name, c)
        if r: return r
_layer_coll('light fixtures').exclude = True

# ---- scene / render settings (as saved in the file)
scene.camera = ob_camera
scene.frame_start = 1; scene.frame_end = 60; scene.frame_set(42)
scene.render.engine = 'BLENDER_EEVEE_NEXT'
scene.render.image_settings.file_format = 'FFMPEG'
scene.render.motion_blur_shutter = 1.0
scene.cycles.feature_set = 'EXPERIMENTAL'
scene.cycles.use_denoising = False
scene.cycles.samples = 128
scene.cycles.sampling_pattern = 'TABULATED_SOBOL'
scene.cycles.use_adaptive_sampling = False
scene.cycles.use_light_tree = False
scene.view_settings.view_transform = 'Filmic'
bpy.context.view_layer.update()
